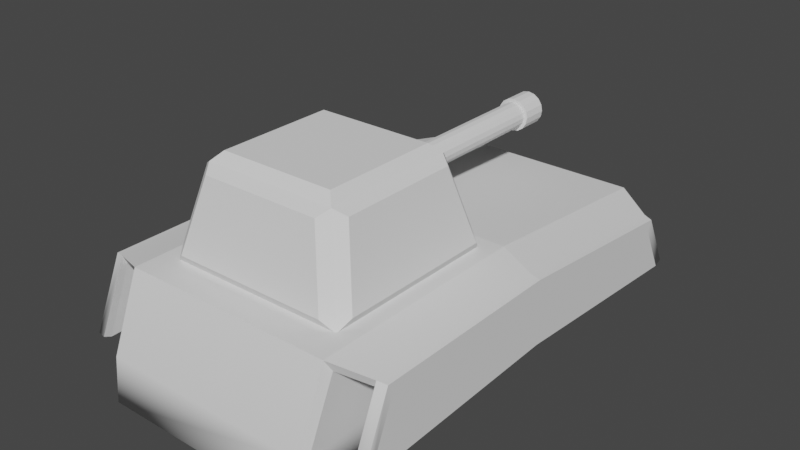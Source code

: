 # Source: TankBody.blend  (saved by Blender 3.6.13; exported with 4.5.12 LTS)
import bpy
from mathutils import Matrix  # noqa: F401  (used for matrix-valued properties, if any)

bpy.ops.wm.read_factory_settings(use_empty=True)
scene = bpy.context.scene
scene.name = 'Scene'

# ---- world
world_world = bpy.data.worlds.new('World'); scene.world = world_world
world_world.use_nodes = True; world_world.node_tree.nodes.clear()
_N = world_world.node_tree.nodes; _L = world_world.node_tree.links
n0 = _N.new('ShaderNodeOutputWorld'); n0.name = 'World Output'; n0.location = (300, 300)
n1 = _N.new('ShaderNodeBackground'); n1.name = 'Background'; n1.location = (10, 300)
n1.inputs[0].default_value = (0.05088, 0.05088, 0.05088, 1.0)
_L.new(n1.outputs[0], n0.inputs[0])
n0.is_active_output = True
world_world.color = (0.05088, 0.05088, 0.05088)
world_world.use_sun_shadow = False
world_world.sun_shadow_jitter_overblur = 0.0

# ---- meshes
me_cube_001 = bpy.data.meshes.new('Cube.001')
me_cube_001.from_pydata([(1.721, -2.177, 1.701), (1.196, 2.485, 1.591), (1.721, 2.168, 1.481), (1.196, 2.811, 0.4907), (-1.196, 2.485, 1.591), (-1.196, 2.811, 0.4907), (-1.721, 2.168, 1.481), (1.196, -2.369, 1.811), (-1.721, -2.177, 1.701), (1.721, -0.004181, 1.701), (1.251, -2.314, 1.701), (1.196, 0.1539, 1.811), (-1.196, 0.1539, 1.811), (1.196, -2.742, 0.4907), (-1.196, -2.742, 0.4907), (1.721, -2.122, 1.591), (1.196, -2.632, 0.4907), (1.721, -0.004181, 1.591), (1.196, 0.1539, 1.701), (1.251, 2.43, 1.481), (1.721, 2.113, 1.371), (1.196, 2.722, 0.4907), (1.196, 0.1539, 0.5457), (-1.196, -2.369, 1.811), (-1.721, -0.004181, 1.701), (-1.251, -2.314, 1.701), (-1.721, -2.122, 1.591), (-1.196, -2.632, 0.4907), (-1.721, -0.004181, 1.591), (-1.196, 0.1539, 1.701), (-1.251, 2.43, 1.481), (-1.721, 2.113, 1.371), (-1.196, 2.722, 0.4907), (-1.196, 0.1539, 0.5457), (1.723, 2.494, 0.862), (1.196, 2.811, 0.9032), (1.196, -2.696, 0.9857), (-1.196, -2.696, 0.9857), (-1.217, -2.606, 0.9445), (-1.721, -2.414, 0.9032), (-1.196, 2.811, 0.9032), (-1.723, 2.494, 0.862), (-1.721, -2.503, 0.9445), (1.721, -2.503, 0.9445), (1.721, -2.414, 0.9032), (1.217, -2.606, 0.9445), (1.217, 2.722, 0.862), (1.723, 2.404, 0.8207), (1.196, 0.1539, 0.9788), (-1.723, 2.404, 0.8207), (-1.217, 2.722, 0.862), (-1.196, 0.1539, 0.9788), (-1.625, -2.146, 1.604), (-1.618, 0.01558, 1.714), (-1.618, -2.201, 1.714), (-1.618, 2.208, 1.494), (-1.618, 0.01558, 1.604), (-1.625, 2.153, 1.384), (-1.622, 2.444, 0.8259), (-1.618, -2.527, 0.9496), (-1.619, 2.533, 0.8671), (-1.621, -2.438, 0.9084), (1.618, -2.201, 1.714), (1.618, 0.01558, 1.714), (1.618, 2.208, 1.494), (1.625, -2.146, 1.604), (1.618, 0.01558, 1.604), (1.625, 2.153, 1.384), (1.622, 2.444, 0.8259), (1.621, -2.438, 0.9084), (1.618, -2.527, 0.9496), (1.619, 2.533, 0.8671), (-1.618, 0.01558, 0.9788), (-1.721, 0.01558, 0.9788), (1.721, 0.01558, 0.9788), (1.618, 0.01558, 0.9788)], [], [(63, 62, 0, 9), (37, 36, 7, 23), (53, 24, 8, 54), (35, 40, 4, 1), (12, 23, 7, 11), (55, 6, 24, 53), (37, 23, 25, 38), (4, 12, 11, 1), (64, 63, 9, 2), (7, 10, 65, 62), (45, 36, 13, 16), (69, 44, 43, 70), (66, 65, 10, 18), (9, 0, 15, 17), (66, 67, 20, 17), (71, 34, 47, 68), (9, 17, 20, 2), (46, 19, 18, 48), (45, 16, 22, 48), (56, 29, 25, 52), (24, 28, 26, 8), (56, 28, 31, 57), (40, 5, 32, 50), (24, 6, 31, 28), (58, 49, 41, 60), (50, 51, 29, 30), (38, 51, 33, 27), (46, 21, 3, 35), (5, 3, 21, 32), (22, 33, 32, 21), (16, 27, 33, 22), (14, 27, 16, 13), (25, 29, 51, 38), (32, 33, 51, 50), (6, 41, 49, 31), (19, 1, 64, 67), (10, 45, 48, 18), (21, 46, 48, 22), (2, 20, 47, 34), (67, 64, 71, 68), (0, 43, 44, 15), (65, 15, 44, 69), (8, 26, 39, 42), (3, 5, 40, 35), (55, 57, 58, 60), (52, 61, 39, 26), (14, 13, 36, 37), (4, 30, 57, 55), (25, 23, 54, 52), (14, 37, 38, 27), (39, 61, 59, 42), (52, 54, 59, 61), (6, 55, 60, 41), (31, 49, 58, 57), (40, 50, 30, 4), (29, 56, 57, 30), (28, 56, 52, 26), (42, 59, 54, 8), (4, 55, 53, 12), (12, 53, 54, 23), (2, 34, 71, 64), (20, 67, 68, 47), (35, 1, 19, 46), (18, 19, 67, 66), (17, 15, 65, 66), (36, 45, 10, 7), (43, 0, 62, 70), (1, 11, 63, 64), (11, 7, 62, 63), (72, 58, 57, 56), (61, 72, 56, 52), (39, 26, 28, 73), (73, 28, 31, 49), (73, 49, 58, 72), (72, 61, 39, 73), (66, 75, 69, 65), (66, 67, 68, 75), (47, 20, 17, 74), (17, 15, 44, 74), (74, 44, 69, 75), (75, 68, 47, 74), (62, 65, 69, 70)])
me_cube_001.polygons.foreach_set('use_smooth', [1, 1, 1, 1, 1, 1, 1, 1, 1, 0, 1, 1, 1, 1, 1, 1, 1, 1, 1, 1, 1, 1, 1, 1, 1, 1, 1, 1, 1, 1, 1, 1, 1, 1, 1, 1, 1, 1, 1, 0, 1, 1, 1, 1, 0, 1, 1, 1, 1, 1, 1, 0, 1, 1, 1, 1, 1, 1, 1, 1, 1, 1, 1, 1, 1, 0, 1, 1, 1, 0, 0, 0, 0, 0, 0, 0, 0, 0, 0, 0, 0, 0])
_k = set([(0, 9), (0, 43), (0, 62), (1, 4), (1, 11), (1, 35), (1, 64), (2, 9), (2, 34), (2, 64), (3, 35), (4, 12), (4, 40), (4, 55), (5, 40), (6, 24), (6, 41), (6, 55), (7, 11), (7, 23), (7, 36), (7, 62), (8, 24), (8, 42), (8, 54), (9, 63), (10, 18), (10, 45), (10, 65), (11, 12), (11, 63), (12, 23), (12, 53), (13, 36), (14, 37), (15, 17), (15, 44), (15, 65), (16, 45), (17, 20), (17, 66), (18, 19), (18, 48), (18, 66), (19, 46), (19, 67), (20, 47), (20, 67), (21, 46), (22, 48), (23, 37), (23, 54), (24, 53), (25, 29), (25, 38), (25, 52), (26, 28), (26, 39), (26, 52), (27, 38), (28, 31), (28, 56), (29, 30), (29, 51), (29, 56), (30, 50), (30, 57), (31, 49), (31, 57), (32, 50), (33, 51)])
me_cube_001.attributes.new('sharp_edge', 'BOOLEAN', 'EDGE').data.foreach_set('value', [ (min(e.vertices), max(e.vertices)) in _k for e in me_cube_001.edges])
_uv = me_cube_001.uv_layers.new(name='UVMap')
_uv.uv.foreach_set('vector', [0.3281, 0.25, 0.0, 0.0, 0.0, 0.0, 0.3125, 0.25, 0.0, 0.0, 0.0, 0.0, 0.0, 0.0, 0.0, 0.0, 0.3281, 0.25, 0.3125, 0.25, 0.0, 0.0, 0.0, 0.0, 0.0, 0.0, 0.0, 0.0, 0.0, 0.0, 0.0, 0.0, 0.0, 0.0, 0.0, 0.0, 0.0, 0.0, 0.4375, 0.25, 0.6562, 0.5, 0.625, 0.5, 0.3125, 0.25, 0.3281, 0.25, 0.0, 0.0, 0.0, 0.0, 0.0, 0.0, 0.0, 0.0, 0.0, 0.0, 0.0, 0.0, 0.4375, 0.25, 0.875, 0.5, 0.6562, 0.5, 0.3281, 0.25, 0.3125, 0.25, 0.625, 0.5, 0.0, 0.0, 0.0, 0.0, 0.0, 0.0, 0.0, 0.0, 0.0, 0.0, 0.0, 0.0, 0.0, 0.0, 0.0, 0.0, 0.0, 0.0, 0.0, 0.0, 0.0, 0.0, 0.0, 0.0, 0.0, 0.0, 0.0, 0.0, 0.0, 0.0, 0.0, 0.0, 0.3125, 0.25, 0.0, 0.0, 0.0, 0.0, 0.0, 0.0, 0.0, 0.0, 0.0, 0.0, 0.0, 0.0, 0.0, 0.0, 0.6563, 0.5, 0.625, 0.5, 0.0, 0.0, 0.0, 0.0, 0.3125, 0.25, 0.0, 0.0, 0.0, 0.0, 0.625, 0.5, 0.0, 0.0, 0.0, 0.0, 0.0, 0.0, 0.0, 0.0, 0.0, 0.0, 0.0, 0.0, 0.0, 0.0, 0.0, 0.0, 0.0, 0.0, 0.0, 0.0, 0.0, 0.0, 0.0, 0.0, 0.3125, 0.25, 0.0, 0.0, 0.0, 0.0, 0.0, 0.0, 0.0, 0.0, 0.0, 0.0, 0.0, 0.0, 0.0, 0.0, 0.0, 0.0, 0.875, 0.5, 0.0, 0.0, 0.0, 0.0, 0.3125, 0.25, 0.625, 0.5, 0.0, 0.0, 0.0, 0.0, 0.0, 0.0, 0.0, 0.0, 0.625, 0.5, 0.6562, 0.5, 0.0, 0.0, 0.0, 0.0, 0.0, 0.0, 0.0, 0.0, 0.0, 0.0, 0.0, 0.0, 0.0, 0.0, 0.0, 0.0, 0.0, 0.0, 0.0, 0.0, 0.0, 0.0, 0.875, 0.5, 0.875, 0.5, 0.875, 0.5, 0.0, 0.0, 0.0, 0.0, 0.0, 0.0, 0.0, 0.0, 0.0, 0.0, 0.0, 0.0, 0.0, 0.0, 0.0, 0.0, 0.0, 0.0, 0.0, 0.0, 0.0, 0.0, 0.0, 0.0, 0.0, 0.0, 0.0, 0.0, 0.0, 0.0, 0.0, 0.0, 0.0, 0.0, 0.0, 0.0, 0.0, 0.0, 0.0, 0.0, 0.0, 0.0, 0.0, 0.0, 0.625, 0.5, 0.625, 0.5, 0.0, 0.0, 0.0, 0.0, 0.0, 0.0, 0.875, 0.5, 0.0, 0.0, 0.0, 0.0, 0.0, 0.0, 0.0, 0.0, 0.0, 0.0, 0.0, 0.0, 0.0, 0.0, 0.0, 0.0, 0.0, 0.0, 0.0, 0.0, 0.625, 0.5, 0.0, 0.0, 0.0, 0.0, 0.625, 0.5, 0.0, 0.0, 0.0, 0.0, 0.0, 0.0, 0.0, 0.0, 0.0, 0.0, 0.0, 0.0, 0.0, 0.0, 0.0, 0.0, 0.0, 0.0, 0.0, 0.0, 0.0, 0.0, 0.0, 0.0, 0.0, 0.0, 0.0, 0.0, 0.0, 0.0, 0.0, 0.0, 0.0, 0.0, 0.0, 0.0, 0.0, 0.0, 0.0, 0.0, 0.0, 0.0, 0.0, 0.0, 0.0, 0.0, 0.0, 0.0, 0.0, 0.0, 0.0, 0.0, 0.0, 0.0, 0.0, 0.0, 0.0, 0.0, 0.0, 0.0, 0.0, 0.0, 0.0, 0.0, 0.0, 0.0, 0.0, 0.0, 0.0, 0.0, 0.6562, 0.5, 0.0, 0.0, 0.0, 0.0, 0.0, 0.0, 0.0, 0.0, 0.0, 0.0, 0.0, 0.0, 0.0, 0.0, 0.0, 0.0, 0.0, 0.0, 0.0, 0.0, 0.0, 0.0, 0.0, 0.0, 0.0, 0.0, 0.0, 0.0, 0.0, 0.0, 0.0, 0.0, 0.625, 0.5, 0.6562, 0.5, 0.6562, 0.5, 0.625, 0.5, 0.0, 0.0, 0.0, 0.0, 0.0, 0.0, 0.0, 0.0, 0.0, 0.0, 0.0, 0.0, 0.0, 0.0, 0.0, 0.0, 0.0, 0.0, 0.0, 0.0, 0.0, 0.0, 0.0, 0.0, 0.0, 0.0, 0.0, 0.0, 0.0, 0.0, 0.0, 0.0, 0.0, 0.0, 0.0, 0.0, 0.0, 0.0, 0.0, 0.0, 0.875, 0.5, 0.6562, 0.5, 0.3281, 0.25, 0.4375, 0.25, 0.4375, 0.25, 0.3281, 0.25, 0.0, 0.0, 0.0, 0.0, 0.625, 0.5, 0.625, 0.5, 0.6563, 0.5, 0.6562, 0.5, 0.0, 0.0, 0.0, 0.0, 0.0, 0.0, 0.0, 0.0, 0.875, 0.5, 0.875, 0.5, 0.0, 0.0, 0.0, 0.0, 0.0, 0.0, 0.0, 0.0, 0.0, 0.0, 0.0, 0.0, 0.0, 0.0, 0.0, 0.0, 0.0, 0.0, 0.0, 0.0, 0.0, 0.0, 0.0, 0.0, 0.0, 0.0, 0.0, 0.0, 0.0, 0.0, 0.0, 0.0, 0.0, 0.0, 0.0, 0.0, 0.875, 0.5, 0.4375, 0.25, 0.3281, 0.25, 0.6562, 0.5, 0.4375, 0.25, 0.0, 0.0, 0.0, 0.0, 0.3281, 0.25, 0.0, 0.0, 0.0, 0.0, 0.0, 0.0, 0.0, 0.0, 0.0, 0.0, 0.0, 0.0, 0.0, 0.0, 0.0, 0.0, 0.0, 0.0, 0.0, 0.0, 0.0, 0.0, 0.0, 0.0, 0.0, 0.0, 0.0, 0.0, 0.0, 0.0, 0.0, 0.0, 0.0, 0.0, 0.0, 0.0, 0.0, 0.0, 0.0, 0.0, 0.0, 0.0, 0.0, 0.0, 0.0, 0.0, 0.0, 0.0, 0.0, 0.0, 0.0, 0.0, 0.0, 0.0, 0.0, 0.0, 0.0, 0.0, 0.0, 0.0, 0.0, 0.0, 0.0, 0.0, 0.0, 0.0, 0.0, 0.0, 0.0, 0.0, 0.0, 0.0, 0.0, 0.0, 0.0, 0.0, 0.0, 0.0, 0.0, 0.0, 0.0, 0.0, 0.0, 0.0, 0.0, 0.0, 0.0, 0.0, 0.0, 0.0, 0.0, 0.0, 0.0, 0.0, 0.0, 0.0, 0.0, 0.0, 0.0, 0.0, 0.0, 0.0, 0.0, 0.0])
me_cube_001.update()
me_cube_001.normals_split_custom_set([tuple(v) for v in zip(*[iter([0.1844, 5.83e-07, 0.9829, 0.1857, 5.952e-07, 0.9826, 0.1322, 1.142e-07, 0.9912, 0.1322, 1.142e-07, 0.9912, 6.706e-08, -0.9726, 0.2326, 6.706e-08, -0.9726, 0.2326, 1.328e-07, -0.9298, 0.368, 1.328e-07, -0.9298, 0.368, -0.1844, -6.559e-08, 0.9829, -0.1322, -1.632e-08, 0.9912, -0.1322, -1.632e-08, 0.9912, -0.1857, -6.687e-08, 0.9826, -3.381e-07, 0.9755, 0.2199, -3.381e-07, 0.9755, 0.2199, -3.11e-07, 0.9033, 0.4291, -3.11e-07, 0.9033, 0.4291, 8.689e-07, 8.032e-07, 1.0, 8.689e-07, 8.032e-07, 1.0, 8.689e-07, 8.032e-07, 1.0, 8.689e-07, 8.032e-07, 1.0, -0.2266, 0.09557, 0.9693, -0.1594, 0.09902, 0.9822, -0.1594, 0.09902, 0.9822, -0.2045, 0.09676, 0.9741, -0.6093, -0.7196, -0.333, -0.7127, -0.6909, -0.1212, -0.6789, -0.7194, -0.1471, -0.5763, -0.09166, -0.8121, 8.514e-07, 0.09398, 0.9956, 8.514e-07, 0.09398, 0.9956, 8.514e-07, 0.09398, 0.9956, 8.514e-07, 0.09398, 0.9956, 0.2266, 0.09557, 0.9693, 0.2045, 0.09676, 0.9741, 0.1594, 0.09902, 0.9822, 0.1594, 0.09902, 0.9822, 0.2877, -0.8865, -0.3623, 0.2877, -0.8865, -0.3623, 0.2877, -0.8865, -0.3623, 0.2877, -0.8865, -0.3623, 0.5147, 0.04591, -0.8561, 0.7099, -0.6901, -0.1408, 0.586, -0.674, -0.4498, 0.5022, 0.1666, -0.8486, -0.136, 0.04391, -0.9897, 0.7788, -0.2638, -0.5692, 0.6492, -0.691, -0.3179, 0.2734, -0.8846, -0.3779, -0.235, -0.003142, -0.972, -0.235, -0.003142, -0.972, -0.235, -0.003142, -0.972, -0.235, -0.003142, -0.972, 1.0, 0.0, 0.0, 1.0, 0.0, 0.0, 1.0, 0.0, 0.0, 1.0, 0.0, 0.0, -0.1654, -0.1012, -0.981, -0.1654, -0.1012, -0.981, -0.1654, -0.1012, -0.981, -0.1654, -0.1012, -0.981, 0.4485, 0.8214, -0.3523, 0.7018, 0.6523, -0.2864, 0.8235, 0.2416, -0.5133, -0.1862, -0.03597, -0.9819, 1.0, 0.0, 0.0, 1.0, 0.0, 0.0, 1.0, -0.0007865, 0.0007508, 1.0, -0.0006505, 0.000621, 0.9996, -0.01001, -0.02718, 0.9994, -0.01765, -0.02947, 0.9994, -0.01765, -0.02947, 0.9996, -0.01145, -0.02761, 0.9997, 0.008527, -0.02453, 0.5022, 0.1666, -0.8486, 0.703, -0.0008561, -0.7112, 0.9996, 0.009404, -0.02476, 0.235, -0.003142, -0.972, 0.235, -0.003142, -0.972, 0.235, -0.003142, -0.972, 0.235, -0.003142, -0.972, -1.0, 3.67e-07, 8.455e-06, -1.0, 4.214e-07, 8.448e-06, -1.0, -4.171e-07, 4.039e-06, -1.0, -4.212e-07, 4.789e-06, 0.1654, -0.1012, -0.981, 0.1654, -0.1012, -0.981, 0.1654, -0.1012, -0.981, 0.1654, -0.1012, -0.981, -0.909, 0.3761, -0.1798, -0.5988, 0.6761, -0.4294, -0.4998, -0.1564, -0.8519, -0.7634, 0.6294, 0.1453, -1.0, 3.67e-07, 8.455e-06, -1.0, -0.0006499, 0.0006257, -1.0, -0.000786, 0.0007547, -1.0, 4.214e-07, 8.448e-06, 0.1726, -0.03303, -0.9844, -0.8349, 0.2246, -0.5025, -0.6994, 0.6529, -0.2908, -0.4399, 0.8234, -0.3585, -0.9996, -0.01001, -0.02718, -0.9996, -0.01145, -0.02761, -0.9994, -0.01765, -0.02947, -0.9994, -0.01765, -0.02947, -0.9997, 0.008528, -0.02453, -0.9996, 0.009404, -0.02476, -0.703, -0.0008561, -0.7112, -0.5021, 0.1667, -0.8486, 0.5952, 0.1458, -0.7903, 0.4998, -0.1564, -0.8519, 0.5988, 0.6761, -0.4294, 0.7165, 0.6607, -0.224, -0.5988, 0.6761, -0.4294, 0.5988, 0.6761, -0.4294, 0.4998, -0.1564, -0.8519, -0.4998, -0.1564, -0.8519, 0.703, -0.0008561, -0.7112, -0.703, -0.0008561, -0.7112, -0.4998, -0.1564, -0.8519, 0.4998, -0.1564, -0.8519, 0.5022, 0.1666, -0.8486, -0.5021, 0.1667, -0.8486, -0.703, -0.0008561, -0.7112, 0.703, -0.0008561, -0.7112, -0.586, -0.674, -0.4498, -0.5021, 0.1667, -0.8486, 0.5022, 0.1666, -0.8486, 0.586, -0.674, -0.4498, -0.9996, 0.01463, -0.02614, -0.9996, 0.01463, -0.02614, -0.9996, 0.009404, -0.02476, -0.9997, 0.008528, -0.02453, -0.4998, -0.1564, -0.8519, -0.703, -0.0008561, -0.7112, -0.9996, -0.01145, -0.02761, -0.9996, -0.01001, -0.02718, -1.0, -0.0006499, 0.0006257, -0.6994, 0.6529, -0.2908, -0.8349, 0.2246, -0.5025, -1.0, -0.000786, 0.0007547, 0.7629, 0.6413, -0.08169, 0.799, 0.5995, -0.04655, 0.5057, 0.8201, -0.2678, 0.5057, 0.8201, -0.2678, 0.9996, 0.01463, -0.02614, 0.9997, 0.008527, -0.02453, 0.9996, 0.009404, -0.02476, 0.9996, 0.01463, -0.02614, 0.4998, -0.1564, -0.8519, 0.9996, -0.01001, -0.02718, 0.9996, -0.01145, -0.02761, 0.703, -0.0008561, -0.7112, 1.0, -0.0006505, 0.000621, 1.0, -0.0007865, 0.0007508, 0.8235, 0.2416, -0.5133, 0.7018, 0.6523, -0.2864, -0.9988, -0.04351, -0.0209, -0.9988, -0.04351, -0.0209, -0.9988, -0.04351, -0.0209, -0.9988, -0.04351, -0.0209, 1.0, 0.0, 0.0, 0.6492, -0.691, -0.3179, 0.7788, -0.2638, -0.5692, 1.0, 0.0, 0.0, -0.254, 0.8913, -0.3756, -0.254, 0.8913, -0.3756, -0.264, 0.8886, -0.375, -0.254, 0.8954, -0.3657, -1.0, -4.212e-07, 4.789e-06, -1.0, -4.171e-07, 4.039e-06, -0.7617, -0.276, -0.5861, -0.6583, -0.6867, -0.3083, 0.5988, 0.6761, -0.4294, -0.5988, 0.6761, -0.4294, -3.381e-07, 0.9755, 0.2199, -3.381e-07, 0.9755, 0.2199, 0.9988, -0.04351, -0.0209, 0.9988, -0.04351, -0.0209, 0.9988, -0.04351, -0.0209, 0.9988, -0.04351, -0.0209, 0.254, 0.8913, -0.3756, 0.2436, 0.8938, -0.3765, 0.254, 0.8952, -0.3661, 0.254, 0.8913, -0.3756, -0.586, -0.674, -0.4498, 0.586, -0.674, -0.4498, 6.706e-08, -0.9726, 0.2326, 6.706e-08, -0.9726, 0.2326, -0.799, 0.5995, -0.04655, -0.7629, 0.6413, -0.08169, -0.5057, 0.8201, -0.2678, -0.5057, 0.8201, -0.2678, -0.6789, -0.7194, -0.1471, -0.7127, -0.6909, -0.1212, -0.2877, -0.8865, -0.3624, -0.2877, -0.8865, -0.3624, -0.586, -0.674, -0.4498, -0.6093, -0.7196, -0.333, -0.5763, -0.09166, -0.8121, -0.5021, 0.1667, -0.8486, -0.7617, -0.276, -0.5861, 0.1529, 0.05359, -0.9868, -0.2617, -0.8857, -0.3836, -0.6583, -0.6867, -0.3083, 0.9987, 0.04743, -0.01715, 0.9987, 0.04743, -0.01715, 0.9987, 0.04743, -0.01715, 0.9987, 0.04743, -0.01715, -0.3572, 0.8276, 0.433, -0.4518, 0.7943, 0.406, -0.4399, 0.8234, -0.3585, -0.6994, 0.6529, -0.2908, 0.372, -0.8221, -0.4311, 0.3806, -0.8157, -0.4357, 0.3833, -0.8164, -0.4319, 0.372, -0.8221, -0.4311, -0.909, 0.3761, -0.1798, -0.7634, 0.6294, 0.1453, -0.7629, 0.6413, -0.08169, -0.799, 0.5995, -0.04655, 0.279, -0.0914, -0.9559, 0.279, -0.0914, -0.9559, 0.279, -0.0914, -0.9559, 0.279, -0.0914, -0.9559, 0.1366, -0.0002195, -0.9906, 0.1366, -0.0002195, -0.9906, 0.1366, -0.0002195, -0.9906, 0.1366, -0.0002195, -0.9906, -0.6583, -0.6867, -0.3083, -0.2617, -0.8857, -0.3836, -0.3215, -0.873, 0.3667, -0.2431, -0.8913, 0.3827, -0.2649, 0.09337, 0.9597, -0.2266, 0.09557, 0.9693, -0.2045, 0.09676, 0.9741, -0.2649, 0.09337, 0.9597, -0.2224, -1.017e-07, 0.9749, -0.1844, -6.559e-08, 0.9829, -0.1857, -6.687e-08, 0.9826, -0.2224, -1.017e-07, 0.9749, 0.3572, 0.8276, 0.433, 0.7018, 0.6523, -0.2864, 0.4485, 0.8214, -0.3523, 0.4518, 0.7943, 0.406, -0.372, -0.8221, -0.4311, -0.372, -0.8221, -0.4311, -0.3596, -0.8267, -0.4327, -0.372, -0.8249, -0.4257, 0.7165, 0.6607, -0.224, 0.799, 0.5995, -0.04655, 0.7629, 0.6413, -0.08169, 0.5952, 0.1458, -0.7903, -0.279, -0.0914, -0.9559, -0.279, -0.0914, -0.9559, -0.279, -0.0914, -0.9559, -0.279, -0.0914, -0.9559, -0.1366, -0.0002195, -0.9906, -0.1366, -0.0002195, -0.9906, -0.1366, -0.0002195, -0.9906, -0.1366, -0.0002195, -0.9906, 0.9256, -0.3588, 0.1203, 0.9256, -0.3588, 0.1203, 0.9256, -0.3588, 0.1203, 0.9256, -0.3588, 0.1203, 0.6492, -0.691, -0.3179, 0.2431, -0.8913, 0.3827, 0.3215, -0.873, 0.3667, 0.2734, -0.8846, -0.3779, 0.2649, 0.09337, 0.9597, 0.2649, 0.09337, 0.9597, 0.2045, 0.09676, 0.9741, 0.2266, 0.09557, 0.9693, 0.2224, 9.268e-07, 0.9749, 0.2224, 9.268e-07, 0.9749, 0.1857, 5.952e-07, 0.9826, 0.1844, 5.83e-07, 0.9829, 1.0, 0.002587, 0.003318, 1.0, 0.002587, 0.003318, 1.0, 0.002587, 0.003318, 1.0, 0.002587, 0.003318, 1.0, -0.002105, 0.003716, 1.0, -0.002105, 0.003716, 1.0, -0.002105, 0.003716, 1.0, -0.002105, 0.003716, -1.0, -8.099e-07, 1.765e-07, -1.0, -8.099e-07, 1.765e-07, -1.0, -8.099e-07, 1.765e-07, -1.0, -8.099e-07, 1.765e-07, -1.0, -0.0001955, 0.001051, -1.0, -0.0001955, 0.001051, -1.0, -0.0001955, 0.001051, -1.0, -0.0001955, 0.001051, 0.03775, -0.06436, -0.9972, 0.03775, -0.06436, -0.9972, 0.03775, -0.06436, -0.9972, 0.03775, -0.06436, -0.9972, 0.02882, 0.02988, -0.9991, 0.02882, 0.02988, -0.9991, 0.02882, 0.02988, -0.9991, 0.02882, 0.02988, -0.9991, -1.0, -0.002105, 0.003715, -1.0, -0.002105, 0.003715, -1.0, -0.002105, 0.003715, -1.0, -0.002105, 0.003715, -1.0, 0.002586, 0.003316, -1.0, 0.002586, 0.003316, -1.0, 0.002586, 0.003316, -1.0, 0.002586, 0.003316, 1.0, -0.000195, 0.001054, 1.0, -0.000195, 0.001054, 1.0, -0.000195, 0.001054, 1.0, -0.000195, 0.001054, 1.0, -9.111e-07, 3.123e-06, 1.0, -9.111e-07, 3.123e-06, 1.0, -9.111e-07, 3.123e-06, 1.0, -9.111e-07, 3.123e-06, -0.02882, 0.02988, -0.9991, -0.02882, 0.02988, -0.9991, -0.02882, 0.02988, -0.9991, -0.02882, 0.02988, -0.9991, -0.03775, -0.06436, -0.9972, -0.03775, -0.06436, -0.9972, -0.03775, -0.06436, -0.9972, -0.03775, -0.06436, -0.9972, -0.9987, 0.04743, -0.01715, -0.9987, 0.04743, -0.01715, -0.9987, 0.04743, -0.01715, -0.9987, 0.04743, -0.01715])] * 3)])
me_cube_004 = bpy.data.meshes.new('Cube.004')
me_cube_004.from_pydata([(4.657e-10, 2.25, 0.15), (4.657e-10, 0.5, 0.15), (0.0574, 2.25, 0.1386), (0.0574, 0.5, 0.1386), (0.1061, 2.25, 0.1061), (0.1061, 0.5, 0.1061), (0.1386, 2.25, 0.0574), (0.1386, 0.5, 0.0574), (0.15, 2.25, 5.96e-08), (0.15, 0.5, 0.0), (0.1386, 2.25, -0.0574), (0.1386, 0.5, -0.0574), (0.1061, 2.25, -0.1061), (0.1061, 0.5, -0.1061), (0.0574, 2.25, -0.1386), (0.0574, 0.5, -0.1386), (4.657e-10, 2.25, -0.15), (4.657e-10, 0.5, -0.15), (-0.0574, 2.25, -0.1386), (-0.0574, 0.5, -0.1386), (-0.1061, 2.25, -0.1061), (-0.1061, 0.5, -0.1061), (-0.1386, 2.25, -0.0574), (-0.1386, 0.5, -0.0574), (-0.15, 2.25, 5.96e-08), (-0.15, 0.5, 0.0), (-0.1386, 2.25, 0.0574), (-0.1386, 0.5, 0.0574), (-0.1061, 2.25, 0.1061), (-0.1061, 0.5, 0.1061), (-0.0574, 2.25, 0.1386), (-0.0574, 0.5, 0.1386), (1.164e-10, 2.25, 0.1875), (0.07175, 2.25, 0.1732), (0.1326, 2.25, 0.1326), (0.1732, 2.25, 0.07175), (0.1875, 2.25, 5.96e-08), (0.1732, 2.25, -0.07175), (0.1326, 2.25, -0.1326), (0.07175, 2.25, -0.1732), (1.164e-10, 2.25, -0.1875), (-0.07175, 2.25, -0.1732), (-0.1326, 2.25, -0.1326), (-0.1732, 2.25, -0.07175), (-0.1875, 2.25, 5.96e-08), (-0.1732, 2.25, 0.07175), (-0.1326, 2.25, 0.1326), (-0.07175, 2.25, 0.1732), (1.164e-10, 2.55, 0.1875), (0.07175, 2.55, 0.1732), (0.1326, 2.55, 0.1326), (0.1732, 2.55, 0.07175), (0.1875, 2.55, 5.96e-08), (0.1732, 2.55, -0.07175), (0.1326, 2.55, -0.1326), (0.07175, 2.55, -0.1732), (1.164e-10, 2.55, -0.1875), (-0.07175, 2.55, -0.1732), (-0.1326, 2.55, -0.1326), (-0.1732, 2.55, -0.07175), (-0.1875, 2.55, 5.96e-08), (-0.1732, 2.55, 0.07175), (-0.1326, 2.55, 0.1326), (-0.07175, 2.55, 0.1732), (1.164e-10, 2.55, 0.1875), (0.07175, 2.55, 0.1732), (0.1326, 2.55, 0.1326), (0.1732, 2.55, 0.07175), (0.1875, 2.55, 5.96e-08), (0.1732, 2.55, -0.07175), (0.1326, 2.55, -0.1326), (0.07175, 2.55, -0.1732), (1.164e-10, 2.55, -0.1875), (-0.07175, 2.55, -0.1732), (-0.1326, 2.55, -0.1326), (-0.1732, 2.55, -0.07175), (-0.1875, 2.55, 5.96e-08), (-0.1732, 2.55, 0.07175), (-0.1326, 2.55, 0.1326), (-0.07175, 2.55, 0.1732), (-1.435e-09, 2.55, 0.1266), (0.04843, 2.55, 0.1169), (0.08949, 2.55, 0.08949), (0.1169, 2.55, 0.04843), (0.1266, 2.55, 0.0), (0.1169, 2.55, -0.04843), (0.08949, 2.55, -0.08949), (0.04843, 2.55, -0.1169), (-1.435e-09, 2.55, -0.1266), (-0.04843, 2.55, -0.1169), (-0.08949, 2.55, -0.08949), (-0.1169, 2.55, -0.04843), (-0.1266, 2.55, 0.0), (-0.1169, 2.55, 0.04843), (-0.08949, 2.55, 0.08949), (-0.04843, 2.55, 0.1169), (-1.435e-09, 1.75, 0.1266), (0.04843, 1.75, 0.1169), (0.08949, 1.75, 0.08949), (0.1169, 1.75, 0.04843), (0.1266, 1.75, 0.0), (0.1169, 1.75, -0.04843), (0.08949, 1.75, -0.08949), (0.04843, 1.75, -0.1169), (-1.435e-09, 1.75, -0.1266), (-0.04843, 1.75, -0.1169), (-0.08949, 1.75, -0.08949), (-0.1169, 1.75, -0.04843), (-0.1266, 1.75, 0.0), (-0.1169, 1.75, 0.04843), (-0.08949, 1.75, 0.08949), (-0.04843, 1.75, 0.1169)], [], [(0, 1, 3, 2), (2, 3, 5, 4), (4, 5, 7, 6), (6, 7, 9, 8), (8, 9, 11, 10), (10, 11, 13, 12), (12, 13, 15, 14), (14, 15, 17, 16), (16, 17, 19, 18), (18, 19, 21, 20), (20, 21, 23, 22), (22, 23, 25, 24), (24, 25, 27, 26), (26, 27, 29, 28), (28, 29, 31, 30), (30, 31, 1, 0), (32, 33, 49, 48), (47, 32, 48, 63), (40, 41, 57, 56), (33, 34, 50, 49), (41, 42, 58, 57), (34, 35, 51, 50), (42, 43, 59, 58), (35, 36, 52, 51), (43, 44, 60, 59), (36, 37, 53, 52), (44, 45, 61, 60), (37, 38, 54, 53), (45, 46, 62, 61), (38, 39, 55, 54), (46, 47, 63, 62), (39, 40, 56, 55), (69, 70, 86, 85), (77, 78, 94, 93), (70, 71, 87, 86), (78, 79, 95, 94), (71, 72, 88, 87), (64, 65, 81, 80), (79, 64, 80, 95), (72, 73, 89, 88), (65, 66, 82, 81), (73, 74, 90, 89), (66, 67, 83, 82), (74, 75, 91, 90), (67, 68, 84, 83), (75, 76, 92, 91), (68, 69, 85, 84), (76, 77, 93, 92), (85, 86, 102, 101), (93, 94, 110, 109), (86, 87, 103, 102), (94, 95, 111, 110), (87, 88, 104, 103), (80, 81, 97, 96), (95, 80, 96, 111), (88, 89, 105, 104), (81, 82, 98, 97), (89, 90, 106, 105), (82, 83, 99, 98), (90, 91, 107, 106), (83, 84, 100, 99), (91, 92, 108, 107), (84, 85, 101, 100), (92, 93, 109, 108), (96, 97, 98, 99, 100, 101, 102, 103, 104, 105, 106, 107, 108, 109, 110, 111), (8, 36, 35, 6), (10, 37, 36, 8), (12, 38, 37, 10), (14, 39, 38, 12), (16, 40, 39, 14), (18, 41, 40, 16), (20, 42, 41, 18), (22, 43, 42, 20), (24, 44, 43, 22), (26, 45, 44, 24), (28, 46, 45, 26), (30, 47, 46, 28), (0, 32, 47, 30), (2, 33, 32, 0), (4, 34, 33, 2), (6, 35, 34, 4)])
me_cube_004.polygons.foreach_set('use_smooth', [True] * 81)
_k = set([(0, 1), (0, 2), (0, 30), (2, 3), (2, 4), (4, 5), (4, 6), (6, 7), (6, 8), (8, 9), (8, 10), (10, 11), (10, 12), (12, 13), (12, 14), (14, 15), (14, 16), (16, 17), (16, 18), (18, 19), (18, 20), (20, 21), (20, 22), (22, 23), (22, 24), (24, 25), (24, 26), (26, 27), (26, 28), (28, 29), (28, 30), (30, 31), (32, 33), (32, 47), (32, 48), (33, 34), (33, 49), (34, 35), (34, 50), (35, 36), (35, 51), (36, 37), (36, 52), (37, 38), (37, 53), (38, 39), (38, 54), (39, 40), (39, 55), (40, 41), (40, 56), (41, 42), (41, 57), (42, 43), (42, 58), (43, 44), (43, 59), (44, 45), (44, 60), (45, 46), (45, 61), (46, 47), (46, 62), (47, 63), (80, 81), (80, 95), (80, 96), (81, 82), (81, 97), (82, 83), (82, 98), (83, 84), (83, 99), (84, 85), (84, 100), (85, 86), (85, 101), (86, 87), (86, 102), (87, 88), (87, 103), (88, 89), (88, 104), (89, 90), (89, 105), (90, 91), (90, 106), (91, 92), (91, 107), (92, 93), (92, 108), (93, 94), (93, 109), (94, 95), (94, 110), (95, 111), (96, 97), (96, 111), (97, 98), (98, 99), (99, 100), (100, 101), (101, 102), (102, 103), (103, 104), (104, 105), (105, 106), (106, 107), (107, 108), (108, 109), (109, 110), (110, 111)])
me_cube_004.attributes.new('sharp_edge', 'BOOLEAN', 'EDGE').data.foreach_set('value', [ (min(e.vertices), max(e.vertices)) in _k for e in me_cube_004.edges])
_uv = me_cube_004.uv_layers.new(name='UVMap')
_uv.uv.foreach_set('vector', [1.0, 0.5, 1.0, 1.0, 0.9375, 1.0, 0.9375, 0.5, 0.9375, 0.5, 0.9375, 1.0, 0.875, 1.0, 0.875, 0.5, 0.875, 0.5, 0.875, 1.0, 0.8125, 1.0, 0.8125, 0.5, 0.8125, 0.5, 0.8125, 1.0, 0.75, 1.0, 0.75, 0.5, 0.75, 0.5, 0.75, 1.0, 0.6875, 1.0, 0.6875, 0.5, 0.6875, 0.5, 0.6875, 1.0, 0.625, 1.0, 0.625, 0.5, 0.625, 0.5, 0.625, 1.0, 0.5625, 1.0, 0.5625, 0.5, 0.5625, 0.5, 0.5625, 1.0, 0.5, 1.0, 0.5, 0.5, 0.5, 0.5, 0.5, 1.0, 0.4375, 1.0, 0.4375, 0.5, 0.4375, 0.5, 0.4375, 1.0, 0.375, 1.0, 0.375, 0.5, 0.375, 0.5, 0.375, 1.0, 0.3125, 1.0, 0.3125, 0.5, 0.3125, 0.5, 0.3125, 1.0, 0.25, 1.0, 0.25, 0.5, 0.25, 0.5, 0.25, 1.0, 0.1875, 1.0, 0.1875, 0.5, 0.1875, 0.5, 0.1875, 1.0, 0.125, 1.0, 0.125, 0.5, 0.125, 0.5, 0.125, 1.0, 0.0625, 1.0, 0.0625, 0.5, 0.0625, 0.5, 0.0625, 1.0, 0.0, 1.0, 0.0, 0.5, 0.0, 0.0, 0.0, 0.0, 0.0, 0.0, 0.0, 0.0, 0.0, 0.0, 0.0, 0.0, 0.0, 0.0, 0.0, 0.0, 0.0, 0.0, 0.0, 0.0, 0.0, 0.0, 0.0, 0.0, 0.0, 0.0, 0.0, 0.0, 0.0, 0.0, 0.0, 0.0, 0.0, 0.0, 0.0, 0.0, 0.0, 0.0, 0.0, 0.0, 0.0, 0.0, 0.0, 0.0, 0.0, 0.0, 0.0, 0.0, 0.0, 0.0, 0.0, 0.0, 0.0, 0.0, 0.0, 0.0, 0.0, 0.0, 0.0, 0.0, 0.0, 0.0, 0.0, 0.0, 0.0, 0.0, 0.0, 0.0, 0.0, 0.0, 0.0, 0.0, 0.0, 0.0, 0.0, 0.0, 0.0, 0.0, 0.0, 0.0, 0.0, 0.0, 0.0, 0.0, 0.0, 0.0, 0.0, 0.0, 0.0, 0.0, 0.0, 0.0, 0.0, 0.0, 0.0, 0.0, 0.0, 0.0, 0.0, 0.0, 0.0, 0.0, 0.0, 0.0, 0.0, 0.0, 0.0, 0.0, 0.0, 0.0, 0.0, 0.0, 0.0, 0.0, 0.0, 0.0, 0.0, 0.0, 0.0, 0.0, 0.0, 0.0, 0.0, 0.0, 0.0, 0.0, 0.0, 0.0, 0.0, 0.0, 0.0, 0.0, 0.0, 0.0, 0.0, 0.0, 0.0, 0.0, 0.0, 0.0, 0.0, 0.0, 0.0, 0.0, 0.0, 0.0, 0.0, 0.0, 0.0, 0.0, 0.0, 0.0, 0.0, 0.0, 0.0, 0.0, 0.0, 0.0, 0.0, 0.0, 0.0, 0.0, 0.0, 0.0, 0.0, 0.0, 0.0, 0.0, 0.0, 0.0, 0.0, 0.0, 0.0, 0.0, 0.0, 0.0, 0.0, 0.0, 0.0, 0.0, 0.0, 0.0, 0.0, 0.0, 0.0, 0.0, 0.0, 0.0, 0.0, 0.0, 0.0, 0.0, 0.0, 0.0, 0.0, 0.0, 0.0, 0.0, 0.0, 0.0, 0.0, 0.0, 0.0, 0.0, 0.0, 0.0, 0.0, 0.0, 0.0, 0.0, 0.0, 0.0, 0.0, 0.0, 0.0, 0.0, 0.0, 0.0, 0.0, 0.0, 0.0, 0.0, 0.0, 0.0, 0.0, 0.0, 0.0, 0.0, 0.0, 0.0, 0.0, 0.0, 0.0, 0.0, 0.0, 0.0, 0.0, 0.0, 0.0, 0.0, 0.0, 0.0, 0.0, 0.0, 0.0, 0.0, 0.0, 0.0, 0.0, 0.0, 0.0, 0.0, 0.0, 0.0, 0.0, 0.0, 0.0, 0.0, 0.0, 0.0, 0.0, 0.0, 0.0, 0.0, 0.0, 0.0, 0.0, 0.0, 0.0, 0.0, 0.0, 0.0, 0.0, 0.0, 0.0, 0.0, 0.0, 0.0, 0.0, 0.0, 0.0, 0.0, 0.0, 0.0, 0.0, 0.0, 0.0, 0.0, 0.0, 0.0, 0.0, 0.0, 0.0, 0.0, 0.0, 0.0, 0.0, 0.0, 0.0, 0.0, 0.0, 0.0, 0.0, 0.0, 0.0, 0.0, 0.0, 0.0, 0.0, 0.0, 0.0, 0.0, 0.0, 0.0, 0.0, 0.0, 0.0, 0.0, 0.0, 0.0, 0.0, 0.0, 0.0, 0.0, 0.0, 0.0, 0.0, 0.0, 0.0, 0.0, 0.0, 0.0, 0.0, 0.0, 0.0, 0.0, 0.0, 0.0, 0.0, 0.0, 0.0, 0.0, 0.0, 0.0, 0.0, 0.0, 0.0, 0.0, 0.0, 0.0, 0.0, 0.0, 0.0, 0.0, 0.0, 0.0, 0.0, 0.0, 0.0, 0.0, 0.0, 0.0, 0.0, 0.0, 0.0, 0.0, 0.0, 0.0, 0.0, 0.0, 0.0, 0.0, 0.0, 0.0, 0.0, 0.0, 0.0, 0.0, 0.0, 0.0, 0.0, 0.0, 0.0, 0.0, 0.0, 0.0, 0.0, 0.0, 0.0, 0.0, 0.0, 0.0, 0.0, 0.0, 0.0, 0.0, 0.0, 0.0, 0.0, 0.0, 0.0, 0.0, 0.0, 0.0, 0.0, 0.0, 0.0, 0.0, 0.0, 0.0, 0.0, 0.0, 0.0, 0.0, 0.0, 0.0, 0.75, 0.5, 0.0, 0.0, 0.0, 0.0, 0.8125, 0.5, 0.6875, 0.5, 0.0, 0.0, 0.0, 0.0, 0.75, 0.5, 0.625, 0.5, 0.0, 0.0, 0.0, 0.0, 0.6875, 0.5, 0.5625, 0.5, 0.0, 0.0, 0.0, 0.0, 0.625, 0.5, 0.5, 0.5, 0.0, 0.0, 0.0, 0.0, 0.5625, 0.5, 0.4375, 0.5, 0.0, 0.0, 0.0, 0.0, 0.5, 0.5, 0.375, 0.5, 0.0, 0.0, 0.0, 0.0, 0.4375, 0.5, 0.3125, 0.5, 0.0, 0.0, 0.0, 0.0, 0.375, 0.5, 0.25, 0.5, 0.0, 0.0, 0.0, 0.0, 0.3125, 0.5, 0.1875, 0.5, 0.0, 0.0, 0.0, 0.0, 0.25, 0.5, 0.125, 0.5, 0.0, 0.0, 0.0, 0.0, 0.1875, 0.5, 0.0625, 0.5, 0.0, 0.0, 0.0, 0.0, 0.125, 0.5, 0.0, 0.5, 0.0, 0.0, 0.0, 0.0, 0.0625, 0.5, 0.9375, 0.5, 0.0, 0.0, 0.0, 0.0, 0.0, 0.5, 0.875, 0.5, 0.0, 0.0, 0.0, 0.0, 0.9375, 0.5, 0.8125, 0.5, 0.0, 0.0, 0.0, 0.0, 0.875, 0.5])
me_cube_004.update()
me_cube_004.normals_split_custom_set([tuple(v) for v in zip(*[iter([0.1951, -3.356e-08, 0.9808, 0.1951, -3.356e-08, 0.9808, 0.1951, -3.356e-08, 0.9808, 0.1951, -3.356e-08, 0.9808, 0.5556, -5.753e-08, 0.8315, 0.5556, -5.753e-08, 0.8315, 0.5556, -5.753e-08, 0.8315, 0.5556, -5.753e-08, 0.8315, 0.8315, -2.273e-08, 0.5556, 0.8315, -2.273e-08, 0.5556, 0.8315, -2.273e-08, 0.5556, 0.8315, -2.273e-08, 0.5556, 0.9808, -5.456e-09, 0.1951, 0.9808, -5.456e-09, 0.1951, 0.9808, -5.456e-09, 0.1951, 0.9808, -5.456e-09, 0.1951, 0.9808, -1.189e-09, -0.1951, 0.9808, -1.189e-09, -0.1951, 0.9808, -1.189e-09, -0.1951, 0.9808, -1.189e-09, -0.1951, 0.8315, -8.13e-09, -0.5556, 0.8315, -8.13e-09, -0.5556, 0.8315, -8.13e-09, -0.5556, 0.8315, -8.13e-09, -0.5556, 0.5556, 1.512e-08, -0.8315, 0.5556, 1.512e-08, -0.8315, 0.5556, 1.512e-08, -0.8315, 0.5556, 1.512e-08, -0.8315, 0.1951, 4.177e-08, -0.9808, 0.1951, 4.177e-08, -0.9808, 0.1951, 4.177e-08, -0.9808, 0.1951, 4.177e-08, -0.9808, -0.1951, 4.171e-08, -0.9808, -0.1951, 4.171e-08, -0.9808, -0.1951, 4.171e-08, -0.9808, -0.1951, 4.171e-08, -0.9808, -0.5556, 1.495e-08, -0.8315, -0.5556, 1.495e-08, -0.8315, -0.5556, 1.495e-08, -0.8315, -0.5556, 1.495e-08, -0.8315, -0.8315, -7.904e-09, -0.5556, -0.8315, -7.904e-09, -0.5556, -0.8315, -7.904e-09, -0.5556, -0.8315, -7.904e-09, -0.5556, -0.9808, -3.637e-09, -0.1951, -0.9808, -3.637e-09, -0.1951, -0.9808, -3.637e-09, -0.1951, -0.9808, -3.637e-09, -0.1951, -0.9808, -9.093e-09, 0.1951, -0.9808, -9.093e-09, 0.1951, -0.9808, -9.093e-09, 0.1951, -0.9808, -9.093e-09, 0.1951, -0.8315, -2.204e-08, 0.5556, -0.8315, -2.204e-08, 0.5556, -0.8315, -2.204e-08, 0.5556, -0.8315, -2.204e-08, 0.5556, -0.5556, -5.594e-08, 0.8315, -0.5556, -5.594e-08, 0.8315, -0.5556, -5.594e-08, 0.8315, -0.5556, -5.594e-08, 0.8315, -0.1951, -3.353e-08, 0.9808, -0.1951, -3.353e-08, 0.9808, -0.1951, -3.353e-08, 0.9808, -0.1951, -3.353e-08, 0.9808, 0.1951, 0.0, 0.9808, 0.1951, 0.0, 0.9808, 0.1951, 0.0, 0.9808, 0.1951, 0.0, 0.9808, -0.1951, 0.0, 0.9808, -0.1951, 0.0, 0.9808, -0.1951, 0.0, 0.9808, -0.1951, 0.0, 0.9808, -0.1951, 0.0, -0.9808, -0.1951, 0.0, -0.9808, -0.1951, 0.0, -0.9808, -0.1951, 0.0, -0.9808, 0.5556, 0.0, 0.8315, 0.5556, 0.0, 0.8315, 0.5556, 0.0, 0.8315, 0.5556, 0.0, 0.8315, -0.5556, 0.0, -0.8315, -0.5556, 0.0, -0.8315, -0.5556, 0.0, -0.8315, -0.5556, 0.0, -0.8315, 0.8315, 0.0, 0.5556, 0.8315, 0.0, 0.5556, 0.8315, 0.0, 0.5556, 0.8315, 0.0, 0.5556, -0.8315, 0.0, -0.5556, -0.8315, 0.0, -0.5556, -0.8315, 0.0, -0.5556, -0.8315, 0.0, -0.5556, 0.9808, 0.0, 0.1951, 0.9808, 0.0, 0.1951, 0.9808, 0.0, 0.1951, 0.9808, 0.0, 0.1951, -0.9808, 0.0, -0.1951, -0.9808, 0.0, -0.1951, -0.9808, 0.0, -0.1951, -0.9808, 0.0, -0.1951, 0.9808, 0.0, -0.1951, 0.9808, 0.0, -0.1951, 0.9808, 0.0, -0.1951, 0.9808, 0.0, -0.1951, -0.9808, 0.0, 0.1951, -0.9808, 0.0, 0.1951, -0.9808, 0.0, 0.1951, -0.9808, 0.0, 0.1951, 0.8315, 0.0, -0.5556, 0.8315, 0.0, -0.5556, 0.8315, 0.0, -0.5556, 0.8315, 0.0, -0.5556, -0.8315, 0.0, 0.5556, -0.8315, 0.0, 0.5556, -0.8315, 0.0, 0.5556, -0.8315, 0.0, 0.5556, 0.5556, 0.0, -0.8315, 0.5556, 0.0, -0.8315, 0.5556, 0.0, -0.8315, 0.5556, 0.0, -0.8315, -0.5556, 0.0, 0.8315, -0.5556, 0.0, 0.8315, -0.5556, 0.0, 0.8315, -0.5556, 0.0, 0.8315, 0.1951, 0.0, -0.9808, 0.1951, 0.0, -0.9808, 0.1951, 0.0, -0.9808, 0.1951, 0.0, -0.9808, 0.0, 1.0, 5.087e-07, 0.0, 1.0, 1.017e-06, 0.0, 1.0, 1.017e-06, 0.0, 1.0, 5.087e-07, 0.0, 1.0, -7.63e-07, 0.0, 1.0, 0.0, 0.0, 1.0, 0.0, 0.0, 1.0, -7.63e-07, 0.0, 1.0, 1.017e-06, 0.0, 1.0, 0.0, 0.0, 1.0, 0.0, 0.0, 1.0, 1.017e-06, 0.0, 1.0, 0.0, 0.0, 1.0, 1.017e-06, 0.0, 1.0, 1.017e-06, 0.0, 1.0, 0.0, 0.0, 1.0, 0.0, 0.0, 1.0, 0.0, 0.0, 1.0, 0.0, 0.0, 1.0, 0.0, 0.0, 1.0, 2.035e-06, 0.0, 1.0, 1.017e-06, 0.0, 1.0, 1.017e-06, 0.0, 1.0, 2.035e-06, 0.0, 1.0, 1.017e-06, 0.0, 1.0, 2.035e-06, 0.0, 1.0, 2.035e-06, 0.0, 1.0, 1.017e-06, 0.0, 1.0, 0.0, 0.0, 1.0, -1.017e-06, 0.0, 1.0, -1.017e-06, 0.0, 1.0, 0.0, 0.0, 1.0, 1.017e-06, 0.0, 1.0, -1.017e-06, 0.0, 1.0, -1.017e-06, 0.0, 1.0, 1.017e-06, 0.0, 1.0, -1.017e-06, 0.0, 1.0, -2.035e-06, 0.0, 1.0, -2.035e-06, 0.0, 1.0, -1.017e-06, 0.0, 1.0, -1.017e-06, 0.0, 1.0, -5.087e-07, 0.0, 1.0, -5.086e-07, 0.0, 1.0, -1.017e-06, 0.0, 1.0, -2.035e-06, 0.0, 1.0, -2.543e-07, 0.0, 1.0, -2.543e-07, 0.0, 1.0, -2.035e-06, 0.0, 1.0, -5.087e-07, 0.0, 1.0, 1.241e-12, 0.0, 1.0, 1.287e-13, 0.0, 1.0, -5.086e-07, 0.0, 1.0, -2.543e-07, 0.0, 1.0, -1.902e-12, 0.0, 1.0, -6.433e-14, 0.0, 1.0, -2.543e-07, 0.0, 1.0, 1.241e-12, 0.0, 1.0, 5.087e-07, 0.0, 1.0, 5.087e-07, 0.0, 1.0, 1.287e-13, 0.0, 1.0, -1.902e-12, 0.0, 1.0, -7.63e-07, 0.0, 1.0, -7.63e-07, 0.0, 1.0, -6.433e-14, -0.8315, 0.0, 0.5556, -0.8315, 0.0, 0.5556, -0.8315, 0.0, 0.5556, -0.8315, 0.0, 0.5556, 0.8315, 0.0, -0.5556, 0.8315, 0.0, -0.5556, 0.8315, 0.0, -0.5556, 0.8315, 0.0, -0.5556, -0.5556, 0.0, 0.8315, -0.5556, 0.0, 0.8315, -0.5556, 0.0, 0.8315, -0.5556, 0.0, 0.8315, 0.5556, 0.0, -0.8315, 0.5556, 0.0, -0.8315, 0.5556, 0.0, -0.8315, 0.5556, 0.0, -0.8315, -0.1951, 0.0, 0.9808, -0.1951, 0.0, 0.9808, -0.1951, 0.0, 0.9808, -0.1951, 0.0, 0.9808, -0.1951, 0.0, -0.9808, -0.1951, 0.0, -0.9808, -0.1951, 0.0, -0.9808, -0.1951, 0.0, -0.9808, 0.1951, 0.0, -0.9808, 0.1951, 0.0, -0.9808, 0.1951, 0.0, -0.9808, 0.1951, 0.0, -0.9808, 0.1951, 0.0, 0.9808, 0.1951, 0.0, 0.9808, 0.1951, 0.0, 0.9808, 0.1951, 0.0, 0.9808, -0.5556, 0.0, -0.8315, -0.5556, 0.0, -0.8315, -0.5556, 0.0, -0.8315, -0.5556, 0.0, -0.8315, 0.5556, 0.0, 0.8315, 0.5556, 0.0, 0.8315, 0.5556, 0.0, 0.8315, 0.5556, 0.0, 0.8315, -0.8315, 0.0, -0.5556, -0.8315, 0.0, -0.5556, -0.8315, 0.0, -0.5556, -0.8315, 0.0, -0.5556, 0.8315, 0.0, 0.5556, 0.8315, 0.0, 0.5556, 0.8315, 0.0, 0.5556, 0.8315, 0.0, 0.5556, -0.9808, 0.0, -0.1951, -0.9808, 0.0, -0.1951, -0.9808, 0.0, -0.1951, -0.9808, 0.0, -0.1951, 0.9808, 0.0, 0.1951, 0.9808, 0.0, 0.1951, 0.9808, 0.0, 0.1951, 0.9808, 0.0, 0.1951, -0.9808, 0.0, 0.1951, -0.9808, 0.0, 0.1951, -0.9808, 0.0, 0.1951, -0.9808, 0.0, 0.1951, 0.9808, 0.0, -0.1951, 0.9808, 0.0, -0.1951, 0.9808, 0.0, -0.1951, 0.9808, 0.0, -0.1951, 0.0, 1.0, -3.039e-07, 0.0, 1.0, -3.039e-07, 0.0, 1.0, -3.039e-07, 0.0, 1.0, -3.039e-07, 0.0, 1.0, -3.039e-07, 0.0, 1.0, -3.039e-07, 0.0, 1.0, -3.039e-07, 0.0, 1.0, -3.039e-07, 0.0, 1.0, -3.039e-07, 0.0, 1.0, -3.039e-07, 0.0, 1.0, -3.039e-07, 0.0, 1.0, -3.039e-07, 0.0, 1.0, -3.039e-07, 0.0, 1.0, -3.039e-07, 0.0, 1.0, -3.039e-07, 0.0, 1.0, -3.039e-07, 0.0, -1.0, -2.831e-12, 0.0, -1.0, -2.316e-12, 0.0, -1.0, -1.538e-06, 0.0, -1.0, -1.538e-06, 0.0, -1.0, 1.538e-06, 0.0, -1.0, 1.538e-06, 0.0, -1.0, -2.316e-12, 0.0, -1.0, -2.831e-12, 0.0, -1.0, 0.0, 0.0, -1.0, 0.0, 0.0, -1.0, 1.538e-06, 0.0, -1.0, 1.538e-06, 0.0, -1.0, -7.692e-07, 0.0, -1.0, -7.692e-07, 0.0, -1.0, 0.0, 0.0, -1.0, 0.0, 0.0, -1.0, -9.314e-07, 0.0, -1.0, -9.314e-07, 0.0, -1.0, -7.692e-07, 0.0, -1.0, -7.692e-07, 0.0, -1.0, 6.069e-07, 0.0, -1.0, 6.069e-07, 0.0, -1.0, -9.314e-07, 0.0, -1.0, -9.314e-07, 0.0, -1.0, 7.692e-07, 0.0, -1.0, 7.692e-07, 0.0, -1.0, 6.069e-07, 0.0, -1.0, 6.069e-07, 0.0, -1.0, 1.538e-06, 0.0, -1.0, 1.538e-06, 0.0, -1.0, 7.692e-07, 0.0, -1.0, 7.692e-07, 0.0, -1.0, -3.603e-12, 0.0, -1.0, -2.978e-12, 0.0, -1.0, 1.538e-06, 0.0, -1.0, 1.538e-06, 0.0, -1.0, -1.538e-06, 0.0, -1.0, -1.538e-06, 0.0, -1.0, -2.978e-12, 0.0, -1.0, -3.603e-12, 0.0, -1.0, 0.0, 0.0, -1.0, 0.0, 0.0, -1.0, -1.538e-06, 0.0, -1.0, -1.538e-06, 0.0, -1.0, 7.692e-07, 0.0, -1.0, 7.692e-07, 0.0, -1.0, 0.0, 0.0, -1.0, 0.0, 0.0, -1.0, 6.069e-07, 0.0, -1.0, 6.069e-07, 0.0, -1.0, 7.692e-07, 0.0, -1.0, 7.692e-07, 0.0, -1.0, -9.314e-07, 0.0, -1.0, -9.314e-07, 0.0, -1.0, 6.069e-07, 0.0, -1.0, 6.069e-07, 0.0, -1.0, -7.692e-07, 0.0, -1.0, -7.692e-07, 0.0, -1.0, -9.314e-07, 0.0, -1.0, -9.314e-07, 0.0, -1.0, -1.538e-06, 0.0, -1.0, -1.538e-06, 0.0, -1.0, -7.692e-07, 0.0, -1.0, -7.692e-07])] * 3)])
me_cube_003 = bpy.data.meshes.new('Cube.003')
me_cube_003.from_pydata([(4.657e-10, 0.5, 0.15), (0.0574, 0.5, 0.1386), (0.1061, 0.5, 0.1061), (0.1386, 0.5, 0.0574), (0.15, 0.5, 0.0), (0.1386, 0.5, -0.0574), (0.1061, 0.5, -0.1061), (0.0574, 0.5, -0.1386), (4.657e-10, 0.5, -0.15), (-0.0574, 0.5, -0.1386), (-0.1061, 0.5, -0.1061), (-0.1386, 0.5, -0.0574), (-0.15, 0.5, 0.0), (-0.1386, 0.5, 0.0574), (-0.1061, 0.5, 0.1061), (-0.0574, 0.5, 0.1386), (-0.25, -3.457e-06, -0.25), (-0.25, -3.457e-06, 0.25), (-0.25, 0.425, -0.25), (-0.25, 0.425, 0.25), (0.25, -3.457e-06, -0.25), (0.25, -3.457e-06, 0.25), (0.25, 0.425, -0.25), (0.25, 0.425, 0.25), (0.15, 0.5, 0.15), (0.15, 0.5, -0.15), (-0.15, 0.5, 0.15), (-0.15, 0.5, -0.15)], [], [(16, 17, 19, 18), (22, 23, 21, 20), (18, 22, 20, 16), (23, 19, 17, 21), (8, 27, 9), (9, 27, 10), (10, 27, 11), (11, 27, 12), (12, 26, 13), (13, 26, 14), (14, 26, 15), (15, 26, 0), (7, 25, 8), (6, 25, 7), (5, 25, 6), (25, 5, 4), (3, 24, 4), (2, 24, 3), (1, 24, 2), (24, 1, 0), (23, 24, 0), (23, 0, 19), (0, 26, 19), (26, 12, 19), (19, 12, 18), (12, 27, 18), (27, 8, 18), (18, 8, 22), (8, 25, 22), (4, 22, 25), (22, 4, 23), (4, 24, 23)])
me_cube_003.polygons.foreach_set('use_smooth', [True] * 32)
_k = set([(0, 24), (0, 26), (4, 24), (4, 25), (8, 25), (8, 27), (12, 26), (12, 27), (16, 18), (17, 19), (18, 19), (18, 22), (18, 27), (19, 23), (19, 26), (20, 22), (21, 23), (22, 23), (22, 25), (23, 24)])
me_cube_003.attributes.new('sharp_edge', 'BOOLEAN', 'EDGE').data.foreach_set('value', [ (min(e.vertices), max(e.vertices)) in _k for e in me_cube_003.edges])
_uv = me_cube_003.uv_layers.new(name='UVMap')
_uv.uv.foreach_set('vector', [0.375, 0.0, 0.625, 0.0, 0.625, 0.25, 0.375, 0.25, 0.375, 0.5, 0.625, 0.5, 0.625, 0.75, 0.375, 0.75, 0.125, 0.5, 0.375, 0.5, 0.375, 0.75, 0.125, 0.75, 0.625, 0.5, 0.875, 0.5, 0.875, 0.75, 0.625, 0.75, 0.5, 1.0, 0.0, 0.0, 0.4375, 1.0, 0.4375, 1.0, 0.0, 0.0, 0.375, 1.0, 0.375, 1.0, 0.0, 0.0, 0.3125, 1.0, 0.3125, 1.0, 0.0, 0.0, 0.25, 1.0, 0.25, 1.0, 0.0, 0.0, 0.1875, 1.0, 0.1875, 1.0, 0.0, 0.0, 0.125, 1.0, 0.125, 1.0, 0.0, 0.0, 0.0625, 1.0, 0.0625, 1.0, 0.0, 0.0, 0.0, 1.0, 0.5625, 1.0, 0.0, 0.0, 0.5, 1.0, 0.625, 1.0, 0.0, 0.0, 0.5625, 1.0, 0.6875, 1.0, 0.0, 0.0, 0.625, 1.0, 0.0, 0.0, 0.6875, 1.0, 0.75, 1.0, 0.8125, 1.0, 0.0, 0.0, 0.75, 1.0, 0.875, 1.0, 0.0, 0.0, 0.8125, 1.0, 0.9375, 1.0, 0.0, 0.0, 0.875, 1.0, 0.0, 0.0, 0.9375, 1.0, 1.0, 1.0, 0.0, 0.0, 0.0, 0.0, 1.0, 1.0, 0.0, 0.0, 1.0, 1.0, 0.875, 0.5, 1.0, 1.0, 0.0, 0.0, 0.875, 0.5, 0.0, 0.0, 0.25, 1.0, 0.875, 0.5, 0.875, 0.5, 0.25, 1.0, 0.375, 0.25, 0.25, 1.0, 0.0, 0.0, 0.375, 0.25, 0.0, 0.0, 0.5, 1.0, 0.375, 0.25, 0.375, 0.25, 0.5, 1.0, 0.375, 0.5, 0.5, 1.0, 0.0, 0.0, 0.375, 0.5, 0.75, 1.0, 0.375, 0.5, 0.0, 0.0, 0.375, 0.5, 0.75, 1.0, 0.625, 0.5, 0.75, 1.0, 0.0, 0.0, 0.625, 0.5])
me_cube_003.update()
me_cube_003.normals_split_custom_set([tuple(v) for v in zip(*[iter([-1.0, 0.0, 0.0, -1.0, 0.0, 0.0, -1.0, 0.0, 0.0, -1.0, 0.0, 0.0, 1.0, 0.0, 0.0, 1.0, 0.0, 0.0, 1.0, 0.0, 0.0, 1.0, 0.0, 0.0, 0.0, 0.0, -1.0, 0.0, 0.0, -1.0, 0.0, 0.0, -1.0, 0.0, 0.0, -1.0, 0.0, 0.0, 1.0, 0.0, 0.0, 1.0, 0.0, 0.0, 1.0, 0.0, 0.0, 1.0, 0.0, 1.0, 0.0, 0.0, 1.0, -2.203e-07, 0.0, 1.0, 0.0, 0.0, 1.0, 0.0, 0.0, 1.0, -2.203e-07, 0.0, 1.0, -2.611e-07, 0.0, 1.0, -2.611e-07, 0.0, 1.0, -2.203e-07, 0.0, 1.0, -1.051e-07, 0.0, 1.0, -1.051e-07, 0.0, 1.0, -2.203e-07, 0.0, 1.0, 1.162e-10, 0.0, 1.0, 0.0, 0.0, 1.0, 4.407e-07, 0.0, 1.0, 2.104e-07, 0.0, 1.0, 2.104e-07, 0.0, 1.0, 4.407e-07, 0.0, 1.0, 5.223e-07, 0.0, 1.0, 5.223e-07, 0.0, 1.0, 4.407e-07, 0.0, 1.0, 0.0, 0.0, 1.0, 0.0, 0.0, 1.0, 4.407e-07, 0.0, 1.0, 0.0, 0.0, 1.0, 0.0, 0.0, 1.0, -4.407e-07, 0.0, 1.0, 0.0, 0.0, 1.0, -5.223e-07, 0.0, 1.0, -4.407e-07, 0.0, 1.0, 0.0, 0.0, 1.0, -2.104e-07, 0.0, 1.0, -4.407e-07, 0.0, 1.0, -5.223e-07, 0.0, 1.0, -4.407e-07, 0.0, 1.0, -2.104e-07, 0.0, 1.0, 0.0, 0.0, 1.0, 1.052e-07, 0.0, 1.0, 5.05e-08, 0.0, 1.0, 0.0, 0.0, 1.0, 2.611e-07, 0.0, 1.0, 5.05e-08, 0.0, 1.0, 1.052e-07, 0.0, 1.0, -1.737e-06, 0.0, 1.0, 5.05e-08, 0.0, 1.0, 2.611e-07, 0.0, 1.0, 5.05e-08, 0.0, 1.0, -1.737e-06, 0.0, 1.0, -2.175e-06, 0.0, 0.8, 0.6, 0.0, 0.8, 0.6, 0.0, 0.8, 0.6, 0.0, 0.8, 0.6, 0.0, 0.8, 0.6, 0.0, 0.8, 0.6, 0.0, 0.8, 0.6, 0.0, 0.8, 0.6, 0.0, 0.8, 0.6, -0.6, 0.8, 0.0, -0.6, 0.8, 0.0, -0.6, 0.8, 0.0, -0.6, 0.8, 0.0, -0.6, 0.8, 0.0, -0.6, 0.8, 0.0, -0.6, 0.8, 0.0, -0.6, 0.8, 0.0, -0.6, 0.8, 0.0, 0.0, 0.8, -0.6, 0.0, 0.8, -0.6, 0.0, 0.8, -0.6, 0.0, 0.8, -0.6, 0.0, 0.8, -0.6, 0.0, 0.8, -0.6, 0.0, 0.8, -0.6, 0.0, 0.8, -0.6, 0.0, 0.8, -0.6, 0.6, 0.8, 0.0, 0.6, 0.8, 0.0, 0.6, 0.8, 0.0, 0.6, 0.8, 0.0, 0.6, 0.8, 0.0, 0.6, 0.8, 0.0, 0.6, 0.8, 0.0, 0.6, 0.8, 0.0, 0.6, 0.8, 0.0])] * 3)])
me_cube_002 = bpy.data.meshes.new('Cube.002')
me_cube_002.from_pydata([(-1.0, -1.0, -0.003464), (-0.6714, -0.8713, 0.9238), (-1.0, 1.0, -0.003464), (-0.8713, 0.6714, 0.9238), (1.0, -1.0, -0.003464), (0.6714, -0.8713, 0.9238), (1.0, 1.0, -0.003465), (0.8713, 0.6714, 0.9238), (-0.8713, -0.6714, 0.9238), (-0.8728, -1.073, 0.1178), (0.8713, -0.6714, 0.9238), (0.8728, -1.073, 0.1178), (0.65, 0.65, 1.097), (1.073, -0.8728, 0.1178), (1.073, 0.8728, 0.1178), (0.65, -0.65, 1.097), (-1.073, 0.8728, 0.1178), (-1.073, -0.8728, 0.1178), (-0.65, -0.65, 1.097), (-0.65, 0.65, 1.097), (-0.75, -0.75, 0.9965), (-0.6714, 0.8713, 0.9238), (0.6714, 0.8713, 0.9238), (0.75, -0.75, 0.9965), (-0.75, 0.75, 0.9965), (0.8728, 1.073, 0.1178), (-0.8728, 1.073, 0.1178), (0.75, 0.75, 0.9965)], [], [(17, 8, 3, 16), (26, 21, 22, 25), (14, 7, 10, 13), (11, 5, 1, 9), (12, 19, 18, 15), (9, 1, 20, 0), (5, 11, 4, 23), (11, 9, 0, 4), (1, 5, 23, 20), (7, 14, 6, 27), (14, 13, 4, 6), (10, 7, 27, 23), (13, 10, 23, 4), (17, 16, 2, 0), (8, 17, 0, 20), (3, 8, 20, 24), (16, 3, 24, 2), (18, 19, 24, 20), (19, 12, 27, 24), (12, 15, 23, 27), (15, 18, 20, 23), (21, 26, 2, 24), (26, 25, 6, 2), (22, 21, 24, 27), (25, 22, 27, 6)])
me_cube_002.polygons.foreach_set('use_smooth', [True] * 25)
_k = set([(0, 9), (0, 17), (0, 20), (1, 5), (1, 9), (1, 20), (2, 16), (2, 24), (2, 26), (3, 8), (3, 16), (3, 24), (4, 11), (4, 13), (4, 23), (5, 11), (5, 23), (6, 14), (6, 25), (6, 27), (7, 10), (7, 14), (7, 27), (8, 17), (8, 20), (9, 11), (10, 13), (10, 23), (12, 15), (12, 19), (12, 27), (13, 14), (15, 18), (15, 23), (16, 17), (18, 19), (18, 20), (19, 24), (20, 23), (20, 24), (21, 22), (21, 24), (21, 26), (22, 25), (22, 27), (23, 27), (24, 27), (25, 26)])
me_cube_002.attributes.new('sharp_edge', 'BOOLEAN', 'EDGE').data.foreach_set('value', [ (min(e.vertices), max(e.vertices)) in _k for e in me_cube_002.edges])
_uv = me_cube_002.uv_layers.new(name='UVMap')
_uv.uv.foreach_set('vector', [0.3993, 0.01358, 0.6007, 0.01569, 0.6007, 0.2343, 0.3993, 0.2364, 0.3993, 0.2636, 0.6007, 0.2657, 0.6007, 0.4843, 0.3993, 0.4864, 0.3993, 0.5136, 0.6007, 0.5157, 0.6007, 0.7343, 0.3993, 0.7364, 0.3993, 0.7636, 0.6007, 0.7657, 0.6007, 0.9843, 0.3993, 0.9864, 0.6417, 0.5167, 0.8583, 0.5167, 0.8583, 0.7333, 0.6417, 0.7333, 0.3993, 0.9864, 0.6007, 0.9843, 0.625, 1.0, 0.375, 1.0, 0.6007, 0.7657, 0.3993, 0.7636, 0.375, 0.75, 0.625, 0.75, 0.3993, 0.7636, 0.3993, 0.9864, 0.375, 1.0, 0.375, 0.75, 0.6007, 0.9843, 0.6007, 0.7657, 0.625, 0.75, 0.625, 1.0, 0.6007, 0.5157, 0.3993, 0.5136, 0.375, 0.5, 0.625, 0.5, 0.3993, 0.5136, 0.3993, 0.7364, 0.375, 0.75, 0.375, 0.5, 0.6007, 0.7343, 0.6007, 0.5157, 0.625, 0.5, 0.625, 0.75, 0.3993, 0.7364, 0.6007, 0.7343, 0.625, 0.75, 0.375, 0.75, 0.3993, 0.01358, 0.3993, 0.2364, 0.375, 0.25, 0.375, 0.0, 0.6007, 0.01569, 0.3993, 0.01358, 0.375, 0.0, 0.625, 0.0, 0.6007, 0.2343, 0.6007, 0.01569, 0.625, 0.0, 0.625, 0.25, 0.3993, 0.2364, 0.6007, 0.2343, 0.625, 0.25, 0.375, 0.25, 0.8583, 0.7333, 0.8583, 0.5167, 0.875, 0.5, 0.875, 0.75, 0.8583, 0.5167, 0.6417, 0.5167, 0.625, 0.5, 0.875, 0.5, 0.6417, 0.5167, 0.6417, 0.7333, 0.625, 0.75, 0.625, 0.5, 0.6417, 0.7333, 0.8583, 0.7333, 0.875, 0.75, 0.625, 0.75, 0.6007, 0.2657, 0.3993, 0.2636, 0.375, 0.25, 0.625, 0.25, 0.3993, 0.2636, 0.3993, 0.4864, 0.375, 0.5, 0.375, 0.25, 0.6007, 0.4843, 0.6007, 0.2657, 0.625, 0.25, 0.625, 0.5, 0.3993, 0.4864, 0.6007, 0.4843, 0.625, 0.5, 0.375, 0.5])
me_cube_002.update()
me_cube_002.normals_split_custom_set([tuple(v) for v in zip(*[iter([-0.9701, 0.0, 0.2425, -0.9701, 0.0, 0.2425, -0.9701, 0.0, 0.2425, -0.9701, 0.0, 0.2425, 0.0, 0.9701, 0.2425, 0.0, 0.9701, 0.2425, 0.0, 0.9701, 0.2425, 0.0, 0.9701, 0.2425, 0.9701, 0.0, 0.2425, 0.9701, 0.0, 0.2425, 0.9701, 0.0, 0.2425, 0.9701, 0.0, 0.2425, 0.0, -0.9701, 0.2425, 0.0, -0.9701, 0.2425, 0.0, -0.9701, 0.2425, 0.0, -0.9701, 0.2425, 0.0, 0.0, 1.0, 0.0, 0.0, 1.0, 0.0, 0.0, 1.0, 0.0, 0.0, 1.0, -0.6872, -0.6456, 0.3332, -0.6872, -0.6456, 0.3332, -0.6872, -0.6456, 0.3332, -0.6872, -0.6456, 0.3332, 0.6872, -0.6456, 0.3332, 0.6872, -0.6456, 0.3332, 0.6872, -0.6456, 0.3332, 0.6872, -0.6456, 0.3332, 0.0, -0.8575, -0.5145, 0.0, -0.8575, -0.5145, 0.0, -0.8575, -0.5145, 0.0, -0.8575, -0.5145, 0.0, -0.5145, 0.8575, 0.0, -0.5145, 0.8575, 0.0, -0.5145, 0.8575, 0.0, -0.5145, 0.8575, 0.6456, 0.6872, 0.3332, 0.6456, 0.6872, 0.3332, 0.6456, 0.6872, 0.3332, 0.6456, 0.6872, 0.3332, 0.8575, -5.626e-08, -0.5145, 0.8575, -5.626e-08, -0.5145, 0.8575, -5.626e-08, -0.5145, 0.8575, -5.626e-08, -0.5145, 0.5145, 0.0, 0.8575, 0.5145, 0.0, 0.8575, 0.5145, 0.0, 0.8575, 0.5145, 0.0, 0.8575, 0.6456, -0.6872, 0.3332, 0.6456, -0.6872, 0.3332, 0.6456, -0.6872, 0.3332, 0.6456, -0.6872, 0.3332, -0.8575, 0.0, -0.5145, -0.8575, 0.0, -0.5145, -0.8575, 0.0, -0.5145, -0.8575, 0.0, -0.5145, -0.6456, -0.6872, 0.3332, -0.6456, -0.6872, 0.3332, -0.6456, -0.6872, 0.3332, -0.6456, -0.6872, 0.3332, -0.5145, 0.0, 0.8575, -0.5145, 0.0, 0.8575, -0.5145, 0.0, 0.8575, -0.5145, 0.0, 0.8575, -0.6456, 0.6872, 0.3332, -0.6456, 0.6872, 0.3332, -0.6456, 0.6872, 0.3332, -0.6456, 0.6872, 0.3332, -0.7071, 0.0, 0.7071, -0.7071, 0.0, 0.7071, -0.7071, 0.0, 0.7071, -0.7071, 0.0, 0.7071, 0.0, 0.7071, 0.7071, 0.0, 0.7071, 0.7071, 0.0, 0.7071, 0.7071, 0.0, 0.7071, 0.7071, 0.7071, 0.0, 0.7071, 0.7071, 0.0, 0.7071, 0.7071, 0.0, 0.7071, 0.7071, 0.0, 0.7071, 0.0, -0.7071, 0.7071, 0.0, -0.7071, 0.7071, 0.0, -0.7071, 0.7071, 0.0, -0.7071, 0.7071, -0.6872, 0.6456, 0.3332, -0.6872, 0.6456, 0.3332, -0.6872, 0.6456, 0.3332, -0.6872, 0.6456, 0.3332, -9.846e-08, 0.8575, -0.5145, -9.846e-08, 0.8575, -0.5145, -9.846e-08, 0.8575, -0.5145, -9.846e-08, 0.8575, -0.5145, 0.0, 0.5145, 0.8575, 0.0, 0.5145, 0.8575, 0.0, 0.5145, 0.8575, 0.0, 0.5145, 0.8575, 0.6872, 0.6456, 0.3332, 0.6872, 0.6456, 0.3332, 0.6872, 0.6456, 0.3332, 0.6872, 0.6456, 0.3332])] * 3)])

# ---- objects
ob_body = bpy.data.objects.new('Body', me_cube_001)
ob_cannon = bpy.data.objects.new('Cannon', me_cube_004)
ob_gun = bpy.data.objects.new('Gun', me_cube_003)
ob_tower = bpy.data.objects.new('Tower', me_cube_002)

# ---- transforms, parenting, visibility, modifiers, constraints
ob_body.location = (0.0, 0.0, 0.0)
ob_body.color = (0.8, 0.8, 0.8, 1.0)
ob_cannon.parent = ob_gun
ob_cannon.location = (0.0, 0.0, 0.0)
ob_cannon.color = (0.8, 0.8, 0.8, 1.0)
ob_gun.parent = ob_tower
ob_gun.location = (0.0, 0.75, 0.5)
ob_gun.color = (0.8, 0.8, 0.8, 1.0)
ob_tower.location = (0.0, -1.0, 1.803)
ob_tower.color = (0.8, 0.8, 0.8, 1.0)

# ---- collection membership
scene.collection.objects.link(ob_body)
scene.collection.objects.link(ob_cannon)
scene.collection.objects.link(ob_gun)
scene.collection.objects.link(ob_tower)

# ---- scene / render settings (as saved in the file)
scene.frame_start = 1; scene.frame_end = 250; scene.frame_set(1)
scene.render.engine = 'BLENDER_EEVEE_NEXT'
scene.cycles.sampling_pattern = 'TABULATED_SOBOL'
scene.view_settings.view_transform = 'Filmic'
bpy.context.view_layer.update()

# ---- added for rendering (the .blend has no active camera and no usable light): camera, sun
cam_auto = bpy.data.cameras.new('AutoCamera')
cam_auto.lens = 50.0
cam_auto.sensor_width = 36.0
cam_auto.clip_end = 1000.0
ob_auto_camera = bpy.data.objects.new('AutoCamera', cam_auto)
scene.collection.objects.link(ob_auto_camera)
ob_auto_camera.location = (6.4439, -7.69795, 6.85047)
ob_auto_camera.rotation_euler = (1.09748, -7.21219e-08, 0.694738)
scene.camera = ob_auto_camera
light_auto_sun = bpy.data.lights.new('AutoSun', 'SUN')
light_auto_sun.energy = 3.0
light_auto_sun.angle = 0.0523599
ob_auto_sun = bpy.data.objects.new('AutoSun', light_auto_sun)
scene.collection.objects.link(ob_auto_sun)
ob_auto_sun.rotation_euler = (0.872665, 0.174533, 0.523599)
bpy.context.view_layer.update()

